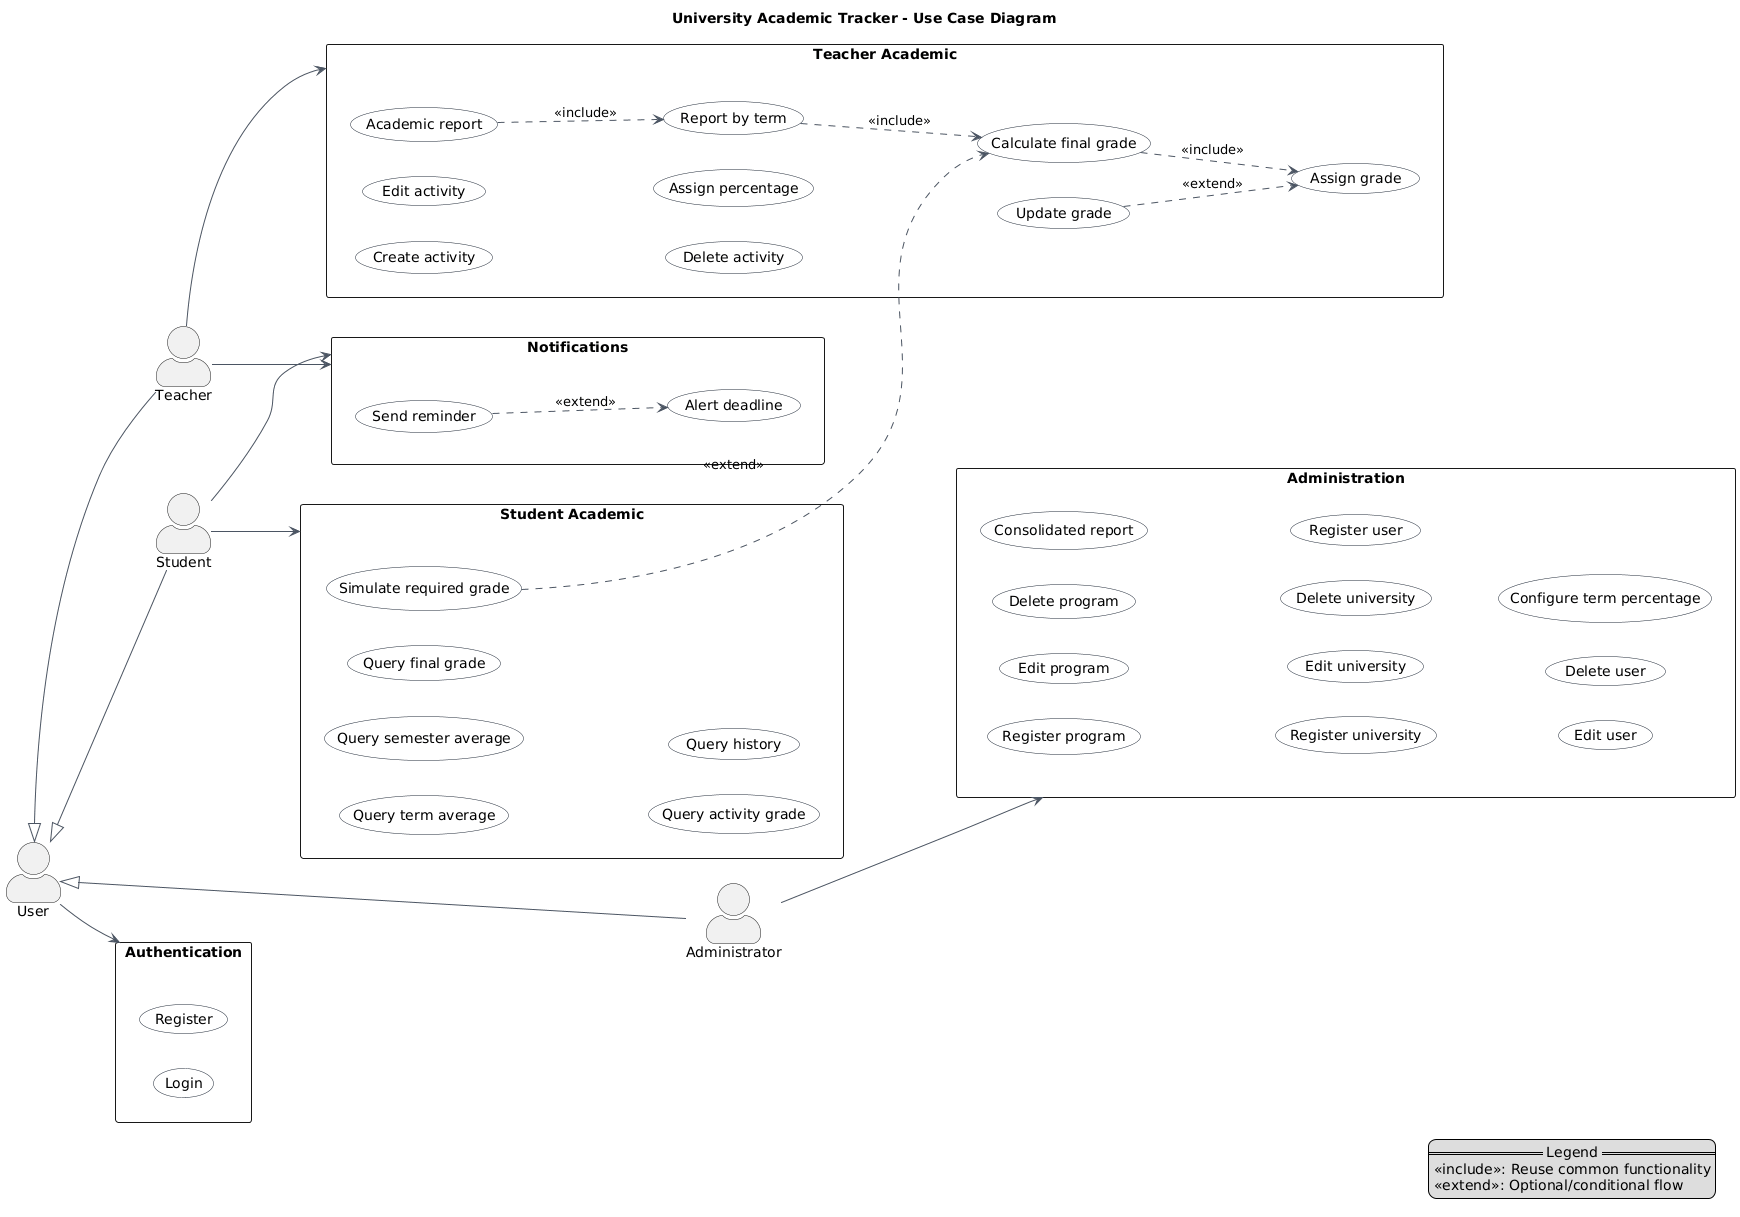

The diagram above was rendered by PlantUML. Its source (embedded in the PNG):
@startuml
left to right direction
skinparam packageStyle rectangle
skinparam usecase {
  BackgroundColor White
  BorderColor #1f2937
  ArrowColor #4b5563
}
skinparam ActorStyle awesome

title University Academic Tracker - Use Case Diagram

' ================== Actors ==================
actor "User" as User
actor "Teacher" as Teacher
actor "Student" as Student
actor "Administrator" as Admin

' Inheritance between actors
User <|-- Teacher
User <|-- Student
User <|-- Admin

' ================== Packages ==================

package "Authentication" {
  (Login) as UC_Login
  (Register) as UC_Register
}

package "Teacher Academic" {
  (Create activity) as UC_CreateActivity
  (Edit activity) as UC_EditActivity
  (Delete activity) as UC_DeleteActivity
  (Assign grade) as UC_AssignGrade
  (Update grade) as UC_UpdateGrade
  (Assign percentage) as UC_AssignPercentage
  (Calculate final grade) as UC_FinalGrade
  (Report by term) as UC_ReportByTerm
  (Academic report) as UC_AcademicReport
}

package "Student Academic" {
  (Simulate required grade) as UC_SimulateGrade
  (Query term average) as UC_QueryTermAverage
  (Query semester average) as UC_QuerySemesterAverage
  (Query final grade) as UC_QueryFinalGrade
  (Query activity grade) as UC_QueryActivityGrade
  (Query history) as UC_QueryHistory
}

package "Administration" {
  (Register program) as UC_RegisterProgram
  (Edit program) as UC_EditProgram
  (Delete program) as UC_DeleteProgram
  (Consolidated report) as UC_ConsolidatedReport
  
  (Register university) as UC_RegisterUniversity
  (Edit university) as UC_EditUniversity
  (Delete university) as UC_DeleteUniversity
  
  (Register user) as UC_RegisterUser
  (Edit user) as UC_EditUser
  (Delete user) as UC_DeleteUser
  (Configure term percentage) as UC_ConfigPercentage
}

package "Notifications" {
  (Send reminder) as UC_SendReminder
  (Alert deadline) as UC_AlertDeadline
}

' ================== Simplified Actor Relations ==================
User --> Authentication
Teacher --> "Teacher Academic"
Student --> "Student Academic"
Admin --> Administration
Student --> Notifications
Teacher --> Notifications

' ================== Includes and Extends ==================
UC_FinalGrade ..> UC_AssignGrade : <<include>>
UC_ReportByTerm ..> UC_FinalGrade : <<include>>
UC_AcademicReport ..> UC_ReportByTerm : <<include>>

UC_SimulateGrade ..> UC_FinalGrade : <<extend>>
UC_UpdateGrade ..> UC_AssignGrade : <<extend>>
UC_SendReminder ..> UC_AlertDeadline : <<extend>>

legend right
  == Legend ==
  <<include>>: Reuse common functionality
  <<extend>>: Optional/conditional flow
endlegend
@enduml